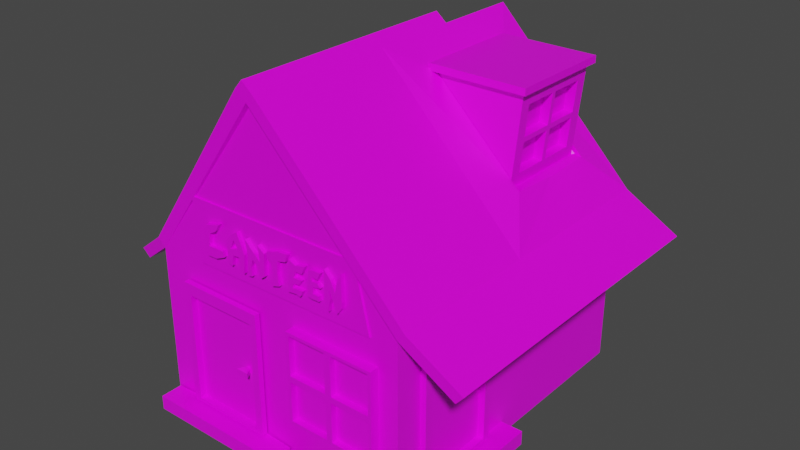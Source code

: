 # Source: Canteen.blend  (saved by Blender 2.92.15; exported with 4.5.12 LTS)
import bpy
from mathutils import Matrix  # noqa: F401  (used for matrix-valued properties, if any)

bpy.ops.wm.read_factory_settings(use_empty=True)
scene = bpy.context.scene
scene.name = 'Scene'

# ---- collections
col_collection = bpy.data.collections.new('Collection'); scene.collection.children.link(col_collection)

# ---- images (referenced by path relative to the original .blend; pixels are not part of the script)
import os
ASSET_DIR = os.environ.get("B2B_ASSET_DIR", "")  # directory of the original .blend (textures are referenced by path, not embedded)
HERE = os.path.dirname(os.path.abspath(__file__))  # packed textures are extracted next to this script under _unpacked/

def load_image(name, relpath, width, height, colorspace="sRGB"):
    """Load a texture the original file referenced (path relative to the .blend, or extracted next to this script)."""
    p = next((c for c in (os.path.join(HERE, relpath), os.path.join(ASSET_DIR, relpath)) if relpath and os.path.exists(c)), "")
    if p:
        img = bpy.data.images.load(p, check_existing=True)
        img.name = name
    else:  # same state as the original file: an image datablock whose file is absent (Cycles renders it pink)
        img = bpy.data.images.new(name, width, height)
        img.source = "FILE"
        img.filepath = "//" + (relpath or name)
    img.colorspace_settings.name = colorspace
    return img
img_lowpolypalette_png = load_image('lowpolyPalette.png', 'lowpolyPalette.png', 1024, 1024, 'sRGB')

# ---- materials (node trees are filled in below, after node groups)
mat_material = bpy.data.materials.new('Material')
mat_material.alpha_threshold = 0.0
mat_material.use_transparent_shadow = False
mat_material.line_color = (0.0, 0.0, 0.0, 1.0)

# ---- material node trees
mat_material.use_nodes = True; mat_material.node_tree.nodes.clear()
_N = mat_material.node_tree.nodes; _L = mat_material.node_tree.links
n0 = _N.new('ShaderNodeOutputMaterial'); n0.name = 'Material Output'; n0.location = (300, 300)
n1 = _N.new('ShaderNodeBsdfPrincipled'); n1.name = 'Principled BSDF'; n1.location = (10, 300)
n1.distribution = 'GGX'
n1.subsurface_method = 'BURLEY'
n1.inputs[2].default_value = 0.4
n1.inputs[3].default_value = 1.45
n1.inputs[27].default_value = (0.0, 0.0, 0.0, 1.0)
n1.inputs[28].default_value = 1.0
n2 = _N.new('ShaderNodeTexImage'); n2.name = 'Image Texture'; n2.location = (-376, 194)
n2.image = img_lowpolypalette_png
_L.new(n1.outputs[0], n0.inputs[0])
_L.new(n2.outputs[0], n1.inputs[0])
n0.is_active_output = True

# ---- world
world_world = bpy.data.worlds.new('World'); scene.world = world_world
world_world.use_nodes = True; world_world.node_tree.nodes.clear()
_N = world_world.node_tree.nodes; _L = world_world.node_tree.links
n0 = _N.new('ShaderNodeOutputWorld'); n0.name = 'World Output'; n0.location = (300, 300)
n1 = _N.new('ShaderNodeBackground'); n1.name = 'Background'; n1.location = (10, 300)
n1.inputs[0].default_value = (0.05088, 0.05088, 0.05088, 1.0)
_L.new(n1.outputs[0], n0.inputs[0])
n0.is_active_output = True
world_world.color = (0.05088, 0.05088, 0.05088)
world_world.use_sun_shadow = False
world_world.sun_shadow_jitter_overblur = 0.0

# ---- meshes
me_cube_001 = bpy.data.meshes.new('Cube.001')
me_cube_001.from_pydata([(2.568, 0.7152, 0.02783), (2.568, 0.7152, 1.738), (0.5682, 0.327, 0.001074), (0.5682, 0.327, 2.001), (2.568, 1.939, 0.02783), (2.568, 1.939, 1.738), (2.874, 0.327, 0.001074), (2.874, 2.327, 0.001074), (2.192, 3.005, 3.028), (0.9604, 2.847, 3.927), (0.5682, 0.327, 4.268), (2.568, 0.327, 2.297), (2.568, 4.708, 2.001), (2.568, 4.708, 0.001074), (0.5682, 4.708, 0.001074), (0.5682, 4.708, 2.001), (2.192, 4.031, 3.027), (0.9604, 4.189, 3.927), (0.5682, 4.708, 4.268), (2.568, 4.708, 2.297), (0.5682, 2.327, 4.268), (2.568, 2.327, 2.297), (1.082, 4.189, 4.066), (2.282, 4.036, 3.914), (1.082, 2.847, 4.066), (2.282, 2.998, 3.914), (2.176, 4.189, 2.871), (2.176, 2.847, 2.871), (2.297, 4.189, 4.065), (2.297, 2.847, 4.065), (1.021, 2.847, 3.997), (1.021, 4.189, 3.997), (2.237, 4.189, 3.468), (2.237, 2.847, 3.468), (2.24, 4.036, 3.5), (2.24, 2.998, 3.499), (0.5682, 3.518, 4.268), (2.568, 3.518, 2.297), (2.568, 3.518, 2.001), (2.568, 3.518, 0.001074), (0.5682, 3.518, 0.001074), (0.5682, 3.518, 2.001), (0.9604, 3.518, 3.927), (2.176, 3.518, 2.871), (1.082, 3.518, 4.066), (2.297, 3.518, 4.065), (2.192, 3.555, 3.027), (2.282, 3.486, 3.914), (2.24, 3.486, 3.499), (1.021, 3.518, 3.997), (2.282, 3.549, 3.914), (2.285, 2.967, 3.946), (2.233, 3.005, 3.43), (2.24, 3.549, 3.5), (2.233, 4.031, 3.431), (2.285, 4.068, 3.946), (2.285, 3.518, 3.946), (2.233, 3.555, 3.431), (2.188, 4.068, 2.99), (2.237, 4.068, 3.468), (2.192, 3.48, 3.028), (2.233, 3.48, 3.43), (2.188, 3.518, 2.99), (2.188, 2.967, 2.99), (2.237, 2.967, 3.468), (2.237, 3.518, 3.468), (2.158, 3.486, 3.927), (2.158, 2.998, 3.927), (2.116, 2.998, 3.512), (2.116, 3.486, 3.512), (2.116, 4.036, 3.512), (2.158, 4.036, 3.926), (2.158, 3.549, 3.926), (2.116, 3.549, 3.512), (2.068, 4.031, 3.04), (2.109, 4.031, 3.444), (2.068, 3.555, 3.04), (2.109, 3.555, 3.444), (2.068, 3.48, 3.04), (2.068, 3.005, 3.04), (2.109, 3.005, 3.443), (2.109, 3.48, 3.443), (1.011, 4.267, 4.094), (2.368, 4.267, 4.093), (1.011, 3.518, 4.094), (2.368, 3.518, 4.093), (2.368, 2.768, 4.093), (1.011, 2.768, 4.094), (1.011, 4.267, 4.189), (2.368, 4.267, 4.188), (1.011, 3.518, 4.189), (2.368, 3.518, 4.188), (2.368, 2.768, 4.188), (1.011, 2.768, 4.189), (1.042, 0.3953, 0.4831), (2.3, 0.3953, 0.4831), (1.042, 0.3953, 1.742), (2.3, 0.3953, 1.742), (1.086, 0.1974, 1.697), (1.085, 0.1974, 0.5261), (2.261, 0.1974, 0.5227), (2.257, 0.1974, 1.699), (1.042, 0.3953, 1.113), (2.3, 0.3953, 1.113), (1.086, 0.1974, 1.157), (2.257, 0.1974, 1.156), (1.671, 0.3953, 0.4831), (1.671, 0.3953, 1.742), (1.711, 0.1974, 0.5227), (1.626, 0.1974, 1.697), (1.626, 0.1974, 1.157), (1.671, 0.3953, 1.113), (1.714, 0.1974, 1.699), (1.042, 0.1974, 1.742), (1.085, 0.1974, 1.07), (1.714, 0.1974, 1.156), (2.261, 0.1974, 1.073), (2.3, 0.1974, 1.742), (1.671, 0.1974, 1.742), (1.711, 0.1974, 1.073), (1.628, 0.1974, 0.5261), (2.3, 0.1974, 0.4831), (2.3, 0.1974, 1.113), (1.628, 0.1974, 1.07), (1.042, 0.1974, 1.113), (1.042, 0.1974, 0.4831), (1.671, 0.1974, 1.113), (1.671, 0.1974, 0.4831), (1.626, 0.2818, 1.697), (1.086, 0.2818, 1.697), (1.086, 0.2818, 1.157), (1.626, 0.2818, 1.157), (2.257, 0.2818, 1.156), (2.257, 0.2818, 1.699), (1.714, 0.2818, 1.699), (1.714, 0.2818, 1.156), (1.711, 0.2818, 0.5227), (2.261, 0.2818, 0.5227), (2.261, 0.2818, 1.073), (1.711, 0.2818, 1.073), (1.085, 0.2818, 1.07), (1.085, 0.2818, 0.5261), (1.628, 0.2818, 1.07), (1.628, 0.2818, 0.5261), (-1.135, 0.327, 2.001), (-1.135, 0.327, 0.001074), (-1.135, 2.327, 0.001074), (-1.135, 2.327, 2.001), (-1.135, 3.518, 0.001074), (-1.177, 3.518, 2.032), (-0.9764, 0.327, 0.001074), (-0.9764, 3.518, 0.001074), (-0.9764, 3.518, 2.001), (-0.9764, 0.327, 2.001), (0.3816, 3.518, 2.001), (0.3816, 0.327, 2.001), (0.4105, 0.3204, 0.05046), (0.4105, 0.3204, 1.558), (-0.6097, 0.3204, 1.558), (-0.6097, 0.3204, 0.05046), (0.5122, 0.2323, 0.007423), (0.3816, 0.327, 0.001074), (0.3816, 3.518, 0.001074), (0.5122, 0.2323, 1.718), (-0.7113, 0.2323, 1.718), (-0.7113, 0.2323, 0.007423), (0.4105, 0.2323, 0.05046), (0.4105, 0.2323, 1.558), (-0.6097, 0.2323, 1.558), (-0.6097, 0.2323, 0.05046), (0.9004, 0.3078, -0.01934), (-1.1, 0.3078, -0.01934), (0.5682, 0.327, -0.1963), (2.568, 0.327, -0.1963), (0.5682, 2.327, -0.1963), (2.568, 2.327, -0.1963), (2.874, 0.327, -0.1963), (2.874, 2.327, -0.1963), (2.568, 3.518, -0.1963), (2.568, 4.708, -0.1963), (0.5682, 3.518, -0.1963), (0.5682, 4.708, -0.1963), (0.3816, 2.327, -0.1963), (-0.9764, 0.327, -0.1963), (-1.135, 0.327, -0.1963), (-1.135, 2.327, -0.1963), (-1.135, 3.518, -0.1963), (-0.9764, 3.518, -0.1963), (-0.9764, 2.327, -0.1963), (0.3816, 0.327, -0.1963), (0.3816, 3.518, -0.1963), (0.5669, 4.744, 4.311), (2.611, 4.744, 2.231), (0.5669, 3.528, 4.311), (2.611, 3.528, 2.231), (2.611, 2.311, 2.231), (2.611, 0.267, 2.231), (0.5669, 2.311, 4.311), (0.5669, 0.267, 4.311), (0.9677, 4.213, 3.962), (2.21, 4.213, 2.883), (0.9677, 3.528, 3.962), (2.21, 3.528, 2.883), (2.21, 2.842, 2.883), (0.9677, 2.842, 3.962), (0.6678, 4.744, 4.427), (2.712, 4.744, 2.347), (0.6678, 3.528, 4.427), (2.712, 3.528, 2.347), (2.712, 2.311, 2.347), (2.712, 0.267, 2.347), (0.6678, 2.311, 4.427), (0.6678, 0.267, 4.427), (1.069, 4.213, 4.078), (2.311, 4.213, 2.863), (1.069, 3.528, 4.078), (2.311, 3.528, 2.84), (2.311, 2.842, 2.883), (1.069, 2.842, 4.078), (0.9004, 0.002058, -0.2167), (-1.1, 0.002058, -0.2167), (0.9004, 0.3078, -0.2167), (-1.1, 0.3078, -0.2167), (0.1521, 0.2153, 0.7729), (0.1521, 0.2153, 0.8423), (0.2411, 0.2667, 0.8769), (0.2411, 0.2667, 0.7382), (0.3302, 0.2153, 0.7729), (0.3302, 0.2153, 0.8423), (0.2411, 0.3695, 0.7729), (0.2411, 0.3695, 0.8423), (0.9004, 0.002058, -0.01934), (-1.1, 0.002058, -0.01934), (0.5122, 0.3078, 1.718), (0.5122, 0.3078, 0.007423), (-0.7113, 0.3078, 1.718), (-0.7113, 0.3078, 0.007423), (2.568, 0.327, 0.001074), (2.568, 0.327, 2.001), (2.568, 2.327, 2.001), (2.568, 2.327, 0.001074), (2.644, 0.8169, 0.07087), (2.644, 0.8169, 1.578), (2.644, 1.837, 1.578), (2.644, 1.837, 0.07087), (2.644, 0.7152, 0.02783), (2.644, 0.7152, 1.738), (2.644, 1.939, 1.738), (2.644, 1.939, 0.02783), (2.556, 0.8169, 0.07087), (2.556, 0.8169, 1.578), (2.556, 1.837, 1.578), (2.556, 1.837, 0.07087), (0.5176, 2.311, 4.552), (0.4167, 2.311, 4.436), (0.4167, 0.267, 4.436), (-1.607, 3.588, 1.709), (-1.566, 2.397, 1.678), (-1.566, 0.3969, 1.678), (0.5176, 0.267, 4.552), (0.4167, 3.528, 4.436), (0.5176, 3.528, 4.552), (-1.25, 0.327, 2.104), (-1.25, 2.327, 2.104), (-1.25, 3.518, 2.104), (3.368, 4.744, 1.802), (3.368, 3.528, 1.802), (3.368, 2.311, 1.802), (3.368, 0.267, 1.802), (3.468, 4.744, 1.918), (3.468, 3.528, 1.918), (3.468, 2.311, 1.918), (3.468, 0.267, 1.918), (-1.68, 2.397, 1.781), (-1.68, 0.3969, 1.781), (-1.68, 3.588, 1.781), (-0.4219, 0.4035, 2.052), (2.203, 0.4035, 2.077), (-0.5073, 0.4035, 2.902), (1.996, 0.4035, 2.919), (-0.292, 0.3622, 2.309), (-0.1984, 0.3622, 2.375), (-0.286, 0.3622, 2.534), (-0.1756, 0.3622, 2.541), (-0.2314, 0.3622, 2.643), (-0.1352, 0.3622, 2.664), (-0.07826, 0.3622, 2.595), (-0.004691, 0.3622, 2.705), (-0.2351, 0.3622, 2.24), (-0.09394, 0.3622, 2.242), (0.02947, 0.3622, 2.375), (0.03896, 0.3622, 2.302), (0.1114, 0.3622, 2.435), (0.1671, 0.3622, 2.461), (0.1033, 0.3622, 2.555), (0.2255, 0.3622, 2.591), (0.1792, 0.3622, 2.648), (0.2849, 0.3622, 2.712), (0.2948, 0.3622, 2.489), (0.3917, 0.3622, 2.455), (0.1186, 0.3622, 2.373), (0.2027, 0.3622, 2.387), (0.102, 0.3622, 2.261), (0.1742, 0.3622, 2.242), (0.3703, 0.3622, 2.209), (0.2929, 0.3622, 2.394), (0.3095, 0.3622, 2.24), (0.4295, 0.3622, 2.268), (0.4946, 0.3622, 2.344), (0.4366, 0.3622, 2.207), (0.4994, 0.3622, 2.221), (0.4437, 0.3622, 2.461), (0.5255, 0.3622, 2.456), (0.4224, 0.3622, 2.667), (0.5041, 0.3622, 2.582), (0.5943, 0.3622, 2.385), (0.6418, 0.3622, 2.456), (0.6442, 0.3622, 2.245), (0.7035, 0.3622, 2.292), (0.6157, 0.3622, 2.658), (0.7177, 0.3622, 2.586), (0.8187, 0.3622, 2.216), (0.929, 0.3622, 2.252), (0.8353, 0.3622, 2.37), (0.91, 0.3622, 2.418), (0.8258, 0.3622, 2.51), (0.9221, 0.3622, 2.567), (0.8733, 0.3622, 2.662), (0.9337, 0.3622, 2.688), (1.043, 0.3622, 2.598), (1.081, 0.3622, 2.703), (0.7594, 0.3622, 2.537), (0.757, 0.3622, 2.632), (1.091, 0.3622, 2.446), (1.165, 0.3622, 2.45), (1.092, 0.3622, 2.496), (1.192, 0.3622, 2.537), (1.106, 0.3622, 2.656), (1.196, 0.3622, 2.611), (1.288, 0.3622, 2.538), (1.342, 0.3622, 2.645), (1.074, 0.3622, 2.358), (1.159, 0.3622, 2.373), (1.284, 0.3622, 2.452), (1.243, 0.3622, 2.391), (1.085, 0.3622, 2.315), (1.141, 0.3622, 2.314), (1.07, 0.3622, 2.241), (1.192, 0.3622, 2.255), (1.297, 0.3622, 2.323), (1.25, 0.3622, 2.241), (1.379, 0.3622, 2.436), (1.437, 0.3622, 2.504), (1.379, 0.3622, 2.513), (1.437, 0.3622, 2.561), (1.399, 0.3622, 2.629), (1.461, 0.3622, 2.644), (1.517, 0.3622, 2.552), (1.567, 0.3622, 2.647), (1.378, 0.3622, 2.379), (1.451, 0.3622, 2.442), (1.525, 0.3622, 2.505), (1.56, 0.3622, 2.46), (1.37, 0.3622, 2.293), (1.448, 0.3622, 2.359), (1.428, 0.3622, 2.284), (1.486, 0.3622, 2.288), (1.528, 0.3622, 2.347), (1.533, 0.3622, 2.286), (1.622, 0.3622, 2.454), (1.702, 0.3622, 2.379), (1.619, 0.3622, 2.343), (1.672, 0.3622, 2.217), (1.62, 0.3622, 2.55), (1.694, 0.3622, 2.506), (1.626, 0.3622, 2.721), (1.714, 0.3622, 2.623), (1.796, 0.3622, 2.235), (1.775, 0.3622, 2.485), (1.856, 0.3622, 2.318), (1.87, 0.3622, 2.402), (1.799, 0.3622, 2.619), (1.86, 0.3622, 2.738), (-0.292, 0.25, 2.309), (-0.286, 0.25, 2.534), (-0.1984, 0.25, 2.375), (-0.1756, 0.25, 2.541), (-0.2314, 0.25, 2.643), (-0.1352, 0.25, 2.664), (-0.07826, 0.25, 2.595), (-0.004691, 0.25, 2.705), (-0.09394, 0.25, 2.242), (-0.2351, 0.25, 2.24), (0.03896, 0.25, 2.302), (0.02947, 0.25, 2.375), (0.1114, 0.25, 2.435), (0.1033, 0.25, 2.555), (0.1671, 0.25, 2.461), (0.2255, 0.25, 2.591), (0.1792, 0.25, 2.648), (0.2849, 0.25, 2.712), (0.2948, 0.25, 2.489), (0.3917, 0.25, 2.455), (0.2027, 0.25, 2.387), (0.1186, 0.25, 2.373), (0.1742, 0.25, 2.242), (0.102, 0.25, 2.261), (0.3703, 0.25, 2.209), (0.3095, 0.25, 2.24), (0.2929, 0.25, 2.394), (0.4946, 0.25, 2.344), (0.4295, 0.25, 2.268), (0.4994, 0.25, 2.221), (0.4366, 0.25, 2.207), (0.5255, 0.25, 2.456), (0.4437, 0.25, 2.461), (0.5041, 0.25, 2.582), (0.4224, 0.25, 2.667), (0.5943, 0.25, 2.385), (0.6418, 0.25, 2.456), (0.6442, 0.25, 2.245), (0.7035, 0.25, 2.292), (0.7177, 0.25, 2.586), (0.6157, 0.25, 2.658), (0.929, 0.25, 2.252), (0.8187, 0.25, 2.216), (0.8353, 0.25, 2.37), (0.91, 0.25, 2.418), (0.8258, 0.25, 2.51), (0.9221, 0.25, 2.567), (0.8733, 0.25, 2.662), (0.9337, 0.25, 2.688), (1.043, 0.25, 2.598), (1.081, 0.25, 2.703), (0.757, 0.25, 2.632), (0.7594, 0.25, 2.537), (1.091, 0.25, 2.446), (1.165, 0.25, 2.45), (1.092, 0.25, 2.496), (1.192, 0.25, 2.537), (1.106, 0.25, 2.656), (1.196, 0.25, 2.611), (1.288, 0.25, 2.538), (1.342, 0.25, 2.645), (1.074, 0.25, 2.358), (1.159, 0.25, 2.373), (1.243, 0.25, 2.391), (1.284, 0.25, 2.452), (1.085, 0.25, 2.315), (1.141, 0.25, 2.314), (1.07, 0.25, 2.241), (1.192, 0.25, 2.255), (1.25, 0.25, 2.241), (1.297, 0.25, 2.323), (1.379, 0.25, 2.436), (1.437, 0.25, 2.504), (1.379, 0.25, 2.513), (1.437, 0.25, 2.561), (1.399, 0.25, 2.629), (1.461, 0.25, 2.644), (1.567, 0.25, 2.647), (1.517, 0.25, 2.552), (1.378, 0.25, 2.379), (1.451, 0.25, 2.442), (1.525, 0.25, 2.505), (1.56, 0.25, 2.46), (1.37, 0.25, 2.293), (1.448, 0.25, 2.359), (1.486, 0.25, 2.288), (1.428, 0.25, 2.284), (1.528, 0.25, 2.347), (1.533, 0.25, 2.286), (1.702, 0.25, 2.379), (1.622, 0.25, 2.454), (1.672, 0.25, 2.217), (1.619, 0.25, 2.343), (1.694, 0.25, 2.506), (1.62, 0.25, 2.55), (1.626, 0.25, 2.721), (1.714, 0.25, 2.623), (1.796, 0.25, 2.235), (1.775, 0.25, 2.485), (1.87, 0.25, 2.402), (1.856, 0.25, 2.318), (1.799, 0.25, 2.619), (1.86, 0.25, 2.738), (-0.5073, 0.3046, 2.902), (-0.4219, 0.3046, 2.052), (2.203, 0.3046, 2.077), (1.996, 0.3046, 2.919)], [], [(237, 238, 3, 2), (40, 41, 15, 14), (151, 162, 190, 187), (3, 238, 11, 10), (7, 6, 176, 177), (6, 7, 240, 237), (4, 5, 247, 248), (14, 15, 12, 13), (38, 39, 13, 12), (39, 240, 175, 178), (12, 15, 18, 19), (11, 21, 195, 196), (49, 30, 24, 44), (152, 151, 148, 149), (238, 239, 21, 11), (38, 12, 19, 37), (10, 11, 196, 198), (37, 19, 192, 194), (17, 26, 200, 199), (20, 10, 198, 197), (29, 45, 85, 86), (16, 54, 75, 74), (32, 31, 22, 28), (30, 33, 29, 24), (62, 63, 27, 43), (56, 55, 28, 45), (59, 58, 26, 32), (64, 51, 29, 33), (63, 64, 33, 27), (55, 59, 32, 28), (9, 27, 33, 30), (26, 17, 31, 32), (25, 35, 68, 67), (42, 9, 30, 49), (17, 42, 49, 31), (34, 23, 71, 70), (51, 56, 45, 29), (58, 62, 43, 26), (47, 25, 67, 66), (45, 28, 83, 85), (36, 20, 197, 193), (26, 43, 202, 200), (239, 38, 37, 21), (15, 41, 36, 18), (31, 49, 44, 22), (14, 13, 179, 181), (239, 240, 39, 38), (161, 150, 183, 189), (25, 47, 56, 51), (35, 25, 51, 64), (48, 35, 64, 65), (47, 48, 65, 56), (23, 34, 59, 55), (50, 23, 55, 56), (34, 53, 65, 59), (53, 50, 56, 65), (54, 16, 58, 59), (16, 46, 62, 58), (57, 54, 59, 65), (46, 57, 65, 62), (60, 8, 63, 62), (8, 52, 64, 63), (52, 61, 65, 64), (61, 60, 62, 65), (73, 70, 71, 72), (76, 74, 75, 77), (79, 78, 81, 80), (68, 69, 66, 67), (23, 50, 72, 71), (8, 60, 78, 79), (35, 48, 69, 68), (46, 16, 74, 76), (53, 34, 70, 73), (52, 8, 79, 80), (48, 47, 66, 69), (54, 57, 77, 75), (50, 53, 73, 72), (61, 52, 80, 81), (57, 46, 76, 77), (60, 61, 81, 78), (87, 86, 92, 93), (85, 83, 89, 91), (28, 22, 82, 83), (44, 24, 87, 84), (24, 29, 86, 87), (22, 44, 84, 82), (90, 91, 89, 88), (93, 92, 91, 90), (82, 84, 90, 88), (84, 87, 93, 90), (86, 85, 91, 92), (83, 82, 88, 89), (111, 107, 97, 103), (105, 101, 133, 132), (107, 96, 113, 118), (106, 95, 121, 127), (103, 97, 117, 122), (102, 94, 125, 124), (96, 102, 124, 113), (95, 103, 122, 121), (109, 98, 129, 128), (106, 111, 103, 95), (94, 102, 111, 106), (120, 123, 142, 143), (94, 106, 127, 125), (97, 107, 118, 117), (119, 108, 136, 139), (102, 96, 107, 111), (98, 109, 118, 113), (104, 98, 113, 124), (110, 104, 124, 126), (109, 110, 126, 118), (101, 105, 122, 117), (112, 101, 117, 118), (105, 115, 126, 122), (115, 112, 118, 126), (100, 108, 127, 121), (116, 100, 121, 122), (119, 116, 122, 126), (108, 119, 126, 127), (99, 114, 124, 125), (114, 123, 126, 124), (120, 99, 125, 127), (123, 120, 127, 126), (135, 132, 133, 134), (136, 137, 138, 139), (141, 143, 142, 140), (130, 131, 128, 129), (98, 104, 130, 129), (108, 100, 137, 136), (101, 112, 134, 133), (114, 99, 141, 140), (104, 110, 131, 130), (100, 116, 138, 137), (115, 105, 132, 135), (123, 114, 140, 142), (110, 109, 128, 131), (116, 119, 139, 138), (112, 115, 135, 134), (99, 120, 143, 141), (145, 144, 147, 146), (36, 149, 193), (254, 255, 259, 253), (146, 147, 149, 148), (36, 152, 149), (150, 153, 144, 145), (6, 237, 173, 176), (168, 169, 159, 158), (234, 236, 171, 170), (236, 234, 160, 165), (233, 235, 164, 163), (167, 166, 160, 163), (159, 156, 157, 158), (166, 167, 157, 156), (162, 40, 180, 190), (161, 155, 153, 150), (36, 154, 152), (145, 146, 185, 184), (154, 162, 151, 152), (41, 40, 162, 154), (240, 7, 177, 175), (36, 41, 154), (2, 3, 155, 161), (2, 161, 189, 172), (169, 166, 156, 159), (235, 236, 165, 164), (168, 167, 163, 164), (169, 168, 164, 165), (166, 169, 165, 160), (172, 174, 175, 173), (173, 175, 177, 176), (178, 180, 181, 179), (175, 174, 180, 178), (188, 183, 184, 185), (187, 188, 185, 186), (190, 182, 188, 187), (182, 189, 183, 188), (174, 172, 189, 182), (180, 174, 182, 190), (148, 151, 187, 186), (237, 2, 172, 173), (40, 14, 181, 180), (146, 148, 186, 185), (150, 145, 184, 183), (13, 39, 178, 179), (201, 199, 213, 215), (211, 207, 261, 253), (192, 191, 205, 206), (199, 200, 214, 213), (198, 196, 210, 212), (198, 212, 259, 255), (200, 202, 216, 214), (42, 17, 199, 201), (19, 18, 191, 192), (43, 27, 203, 202), (27, 9, 204, 203), (18, 36, 193, 191), (21, 37, 194, 195), (9, 42, 201, 204), (211, 212, 210, 209), (213, 214, 206, 205), (215, 213, 205, 207), (216, 217, 209, 208), (217, 218, 211, 209), (214, 216, 208, 206), (218, 215, 207, 211), (191, 193, 207, 205), (194, 192, 265, 266), (202, 203, 217, 216), (192, 206, 269, 265), (204, 201, 215, 218), (203, 204, 218, 217), (209, 210, 272, 271), (226, 229, 227), (229, 230, 228, 227), (230, 225, 228), (228, 225, 224), (227, 228, 224, 223), (224, 225, 230), (226, 227, 223), (226, 223, 229), (167, 168, 158, 157), (170, 231, 219, 221), (232, 231, 170, 171), (232, 171, 222, 220), (231, 232, 220, 219), (223, 224, 230, 229), (222, 221, 219, 220), (234, 233, 163, 160), (0, 1, 238, 237), (5, 4, 240, 239), (1, 5, 239, 238), (4, 0, 237, 240), (241, 244, 252, 249), (5, 1, 246, 247), (1, 0, 245, 246), (0, 4, 248, 245), (241, 242, 246, 245), (243, 244, 248, 247), (242, 243, 247, 246), (244, 241, 245, 248), (249, 252, 251, 250), (244, 243, 251, 252), (243, 242, 250, 251), (242, 241, 249, 250), (262, 263, 273, 274), (144, 198, 255, 262), (260, 254, 253, 261), (257, 258, 274, 273), (256, 257, 273, 275), (144, 10, 198), (264, 263, 254, 260), (263, 262, 255, 254), (193, 149, 264, 260), (207, 193, 260, 261), (149, 147, 257, 256), (212, 211, 253, 259), (3, 10, 144, 153, 155), (266, 265, 269, 270), (267, 266, 270, 271), (268, 267, 271, 272), (196, 195, 267, 268), (210, 196, 268, 272), (208, 209, 271, 270), (195, 194, 266, 267), (206, 208, 270, 269), (147, 144, 258, 257), (144, 262, 274, 258), (264, 149, 256, 275), (263, 264, 275, 273), (276, 278, 279, 277), (280, 282, 283, 281), (282, 284, 285, 283), (285, 287, 286, 283), (281, 289, 288, 280), (281, 290, 291, 289), (292, 294, 295, 293), (294, 296, 297, 295), (297, 299, 298, 295), (293, 301, 300, 292), (301, 303, 302, 300), (293, 298, 305, 301), (298, 299, 305), (299, 304, 306, 305), (308, 310, 309, 307), (307, 311, 312, 308), (311, 313, 314, 312), (314, 316, 315, 312), (316, 318, 317, 315), (316, 319, 320, 318), (321, 323, 324, 322), (323, 325, 326, 324), (325, 327, 328, 326), (328, 330, 329, 326), (325, 331, 332, 327), (333, 335, 336, 334), (335, 337, 338, 336), (338, 340, 339, 336), (334, 342, 341, 333), (334, 343, 344, 342), (342, 346, 345, 341), (346, 348, 347, 345), (346, 349, 350, 348), (351, 353, 354, 352), (353, 355, 356, 354), (356, 358, 357, 354), (352, 360, 359, 351), (352, 361, 362, 360), (360, 364, 363, 359), (364, 366, 365, 363), (364, 367, 368, 366), (370, 372, 371, 369), (369, 373, 374, 370), (373, 375, 376, 374), (376, 378, 377, 374), (378, 380, 379, 377), (378, 381, 382, 380), (383, 385, 386, 384), (384, 386, 388, 387), (388, 386, 389, 390), (385, 383, 392, 391), (385, 391, 393, 394), (395, 397, 398, 396), (396, 398, 400, 399), (400, 398, 401, 402), (397, 395, 404, 403), (403, 404, 406, 405), (397, 403, 409, 401), (401, 409, 402), (402, 409, 408, 407), (410, 411, 413, 412), (411, 410, 414, 415), (415, 414, 416, 417), (416, 414, 418, 419), (419, 418, 420, 421), (419, 421, 422, 423), (425, 424, 427, 426), (426, 427, 429, 428), (428, 429, 431, 430), (431, 429, 432, 433), (428, 430, 434, 435), (436, 437, 439, 438), (438, 439, 441, 440), (441, 439, 442, 443), (437, 436, 444, 445), (437, 445, 446, 447), (445, 444, 448, 449), (449, 448, 450, 451), (449, 451, 452, 453), (454, 455, 457, 456), (456, 457, 459, 458), (459, 457, 461, 460), (455, 454, 462, 463), (455, 463, 465, 464), (463, 462, 466, 467), (467, 466, 469, 468), (467, 468, 471, 470), (472, 473, 475, 474), (473, 472, 476, 477), (477, 476, 479, 478), (479, 476, 480, 481), (481, 480, 483, 482), (481, 482, 485, 484), (300, 302, 406, 404), (336, 339, 442, 439), (306, 304, 407, 408), (378, 376, 479, 481), (374, 377, 480, 476), (301, 305, 409, 403), (379, 380, 482, 483), (333, 341, 444, 436), (344, 343, 447, 446), (298, 293, 397, 401), (377, 379, 483, 480), (343, 334, 437, 447), (304, 299, 402, 407), (382, 381, 484, 485), (342, 344, 446, 445), (305, 306, 408, 409), (381, 378, 481, 484), (380, 382, 485, 482), (346, 342, 445, 449), (309, 310, 412, 413), (341, 345, 448, 444), (310, 308, 410, 412), (347, 348, 451, 450), (307, 309, 413, 411), (345, 347, 450, 448), (311, 307, 411, 415), (350, 349, 453, 452), (308, 312, 414, 410), (349, 346, 449, 453), (314, 313, 417, 416), (348, 350, 452, 451), (313, 311, 415, 417), (353, 351, 454, 456), (316, 314, 416, 419), (352, 354, 457, 455), (312, 315, 418, 414), (282, 280, 383, 384), (356, 355, 458, 459), (317, 318, 421, 420), (355, 353, 456, 458), (281, 283, 386, 385), (315, 317, 420, 418), (357, 358, 460, 461), (320, 319, 423, 422), (285, 284, 387, 388), (358, 356, 459, 460), (319, 316, 419, 423), (284, 282, 384, 387), (354, 357, 461, 457), (318, 320, 422, 421), (321, 322, 424, 425), (286, 287, 390, 389), (287, 285, 388, 390), (351, 359, 462, 454), (323, 321, 425, 426), (283, 286, 389, 386), (362, 361, 464, 465), (322, 324, 427, 424), (288, 289, 391, 392), (361, 352, 455, 464), (360, 362, 465, 463), (325, 323, 426, 428), (280, 288, 392, 383), (324, 326, 429, 427), (291, 290, 394, 393), (364, 360, 463, 467), (328, 327, 430, 431), (290, 281, 385, 394), (359, 363, 466, 462), (289, 291, 393, 391), (365, 366, 468, 469), (294, 292, 395, 396), (329, 330, 433, 432), (363, 365, 469, 466), (330, 328, 431, 433), (293, 295, 398, 397), (368, 367, 470, 471), (326, 329, 432, 429), (367, 364, 467, 470), (332, 331, 435, 434), (297, 296, 399, 400), (366, 368, 471, 468), (331, 325, 428, 435), (296, 294, 396, 399), (327, 332, 434, 430), (371, 372, 474, 475), (372, 370, 472, 474), (299, 297, 400, 402), (369, 371, 475, 473), (335, 333, 436, 438), (295, 298, 401, 398), (334, 336, 439, 437), (373, 369, 473, 477), (338, 337, 440, 441), (370, 374, 476, 472), (337, 335, 438, 440), (292, 300, 404, 395), (376, 375, 478, 479), (302, 303, 405, 406), (375, 373, 477, 478), (339, 340, 443, 442), (303, 301, 403, 405), (340, 338, 441, 443), (487, 488, 489, 486), (279, 278, 486, 489), (276, 277, 488, 487), (277, 279, 489, 488), (278, 276, 487, 486)])
_uv = me_cube_001.uv_layers.new(name='UVMap')
_uv.uv.foreach_set('vector', [0.8147, 0.8044, 0.8147, 0.8044, 0.8147, 0.8044, 0.8147, 0.8044, 0.8147, 0.8044, 0.8147, 0.8044, 0.8147, 0.8044, 0.8147, 0.8044, 0.4441, 0.806, 0.4441, 0.806, 0.4441, 0.806, 0.4441, 0.806, 0.8147, 0.8044, 0.8147, 0.8044, 0.8147, 0.8044, 0.8147, 0.8044, 0.4441, 0.806, 0.4441, 0.806, 0.4441, 0.806, 0.4441, 0.806, 0.4441, 0.806, 0.4441, 0.806, 0.4441, 0.806, 0.4441, 0.806, 0.8174, 0.6812, 0.8174, 0.6812, 0.8174, 0.6812, 0.8174, 0.6812, 0.8147, 0.8044, 0.8147, 0.8044, 0.8147, 0.8044, 0.8147, 0.8044, 0.3152, 0.8019, 0.3152, 0.8019, 0.3152, 0.8019, 0.3152, 0.8019, 0.4441, 0.806, 0.4441, 0.806, 0.4441, 0.806, 0.4441, 0.806, 0.8147, 0.8044, 0.8147, 0.8044, 0.8147, 0.8044, 0.8147, 0.8044, 0.8147, 0.8044, 0.8147, 0.8044, 0.8147, 0.8044, 0.8147, 0.8044, 0.8147, 0.8044, 0.8147, 0.8044, 0.8147, 0.8044, 0.8147, 0.8044, 0.8147, 0.8044, 0.8147, 0.8044, 0.8147, 0.8044, 0.8147, 0.8044, 0.8147, 0.8044, 0.8147, 0.8044, 0.8147, 0.8044, 0.8147, 0.8044, 0.8147, 0.8044, 0.8147, 0.8044, 0.8147, 0.8044, 0.8147, 0.8044, 0.8147, 0.8044, 0.8147, 0.8044, 0.8147, 0.8044, 0.8147, 0.8044, 0.8147, 0.8044, 0.8147, 0.8044, 0.8147, 0.8044, 0.8147, 0.8044, 0.8147, 0.8044, 0.8147, 0.8044, 0.8147, 0.8044, 0.8147, 0.8044, 0.8147, 0.8044, 0.8147, 0.8044, 0.8147, 0.8044, 0.8147, 0.8044, 0.8147, 0.8044, 0.8147, 0.8044, 0.8147, 0.8044, 0.8147, 0.8044, 0.8147, 0.8044, 0.8147, 0.8044, 0.8147, 0.8044, 0.8147, 0.8044, 0.8147, 0.8044, 0.8147, 0.8044, 0.8147, 0.8044, 0.8147, 0.8044, 0.8147, 0.8044, 0.8147, 0.8044, 0.8147, 0.8044, 0.8147, 0.8044, 0.8147, 0.8044, 0.8147, 0.8044, 0.8147, 0.8044, 0.8147, 0.8044, 0.8147, 0.8044, 0.8147, 0.8044, 0.8147, 0.8044, 0.8147, 0.8044, 0.8147, 0.8044, 0.8147, 0.8044, 0.8147, 0.8044, 0.8147, 0.8044, 0.8147, 0.8044, 0.8147, 0.8044, 0.8147, 0.8044, 0.8147, 0.8044, 0.8147, 0.8044, 0.8147, 0.8044, 0.8147, 0.8044, 0.8147, 0.8044, 0.8147, 0.8044, 0.8147, 0.8044, 0.8147, 0.8044, 0.8147, 0.8044, 0.8147, 0.8044, 0.8147, 0.8044, 0.8147, 0.8044, 0.8147, 0.8044, 0.8147, 0.8044, 0.8147, 0.8044, 0.8147, 0.8044, 0.8147, 0.8044, 0.8147, 0.8044, 0.8147, 0.8044, 0.8147, 0.8044, 0.8147, 0.8044, 0.8147, 0.8044, 0.8147, 0.8044, 0.8147, 0.8044, 0.8147, 0.8044, 0.8147, 0.8044, 0.8147, 0.8044, 0.8147, 0.8044, 0.8147, 0.8044, 0.8147, 0.8044, 0.8147, 0.8044, 0.8147, 0.8044, 0.8147, 0.8044, 0.8147, 0.8044, 0.8147, 0.8044, 0.8147, 0.8044, 0.8147, 0.8044, 0.8147, 0.8044, 0.8147, 0.8044, 0.8147, 0.8044, 0.8147, 0.8044, 0.8147, 0.8044, 0.8147, 0.8044, 0.8147, 0.8044, 0.8147, 0.8044, 0.8147, 0.8044, 0.8147, 0.8044, 0.8147, 0.8044, 0.8147, 0.8044, 0.8147, 0.8044, 0.8147, 0.8044, 0.8147, 0.8044, 0.8147, 0.8044, 0.8147, 0.8044, 0.8147, 0.8044, 0.8147, 0.8044, 0.8147, 0.8044, 0.8147, 0.8044, 0.8147, 0.8044, 0.8147, 0.8044, 0.8147, 0.8044, 0.8147, 0.8044, 0.8147, 0.8044, 0.8147, 0.8044, 0.8147, 0.8044, 0.8147, 0.8044, 0.8147, 0.8044, 0.8147, 0.8044, 0.8147, 0.8044, 0.4441, 0.806, 0.4441, 0.806, 0.4441, 0.806, 0.4441, 0.806, 0.8147, 0.8044, 0.8147, 0.8044, 0.8147, 0.8044, 0.8147, 0.8044, 0.4441, 0.806, 0.4441, 0.806, 0.4441, 0.806, 0.4441, 0.806, 0.8154, 0.6797, 0.8154, 0.6797, 0.8154, 0.6797, 0.8154, 0.6797, 0.8154, 0.6797, 0.8154, 0.6797, 0.8154, 0.6797, 0.8154, 0.6797, 0.8154, 0.6797, 0.8154, 0.6797, 0.8154, 0.6797, 0.8154, 0.6797, 0.8154, 0.6797, 0.8154, 0.6797, 0.8154, 0.6797, 0.8154, 0.6797, 0.8154, 0.6797, 0.8154, 0.6797, 0.8154, 0.6797, 0.8154, 0.6797, 0.8154, 0.6797, 0.8154, 0.6797, 0.8154, 0.6797, 0.8154, 0.6797, 0.8154, 0.6797, 0.8154, 0.6797, 0.8154, 0.6797, 0.8154, 0.6797, 0.8154, 0.6797, 0.8154, 0.6797, 0.8154, 0.6797, 0.8154, 0.6797, 0.8154, 0.6797, 0.8154, 0.6797, 0.8154, 0.6797, 0.8154, 0.6797, 0.8154, 0.6797, 0.8154, 0.6797, 0.8154, 0.6797, 0.8154, 0.6797, 0.8154, 0.6797, 0.8154, 0.6797, 0.8154, 0.6797, 0.8154, 0.6797, 0.8154, 0.6797, 0.8154, 0.6797, 0.8154, 0.6797, 0.8154, 0.6797, 0.8154, 0.6797, 0.8154, 0.6797, 0.8154, 0.6797, 0.8154, 0.6797, 0.8154, 0.6797, 0.8154, 0.6797, 0.8154, 0.6797, 0.8154, 0.6797, 0.8154, 0.6797, 0.8154, 0.6797, 0.8154, 0.6797, 0.8154, 0.6797, 0.8154, 0.6797, 0.8154, 0.6797, 0.8154, 0.6797, 0.8154, 0.6797, 0.4355, 0.1875, 0.4355, 0.1875, 0.4355, 0.1875, 0.4355, 0.1875, 0.4355, 0.1875, 0.4355, 0.1875, 0.4355, 0.1875, 0.4355, 0.1875, 0.4355, 0.1875, 0.4355, 0.1875, 0.4355, 0.1875, 0.4355, 0.1875, 0.4355, 0.1875, 0.4355, 0.1875, 0.4355, 0.1875, 0.4355, 0.1875, 0.8147, 0.8044, 0.8147, 0.8044, 0.8147, 0.8044, 0.8147, 0.8044, 0.8147, 0.8044, 0.8147, 0.8044, 0.8147, 0.8044, 0.8147, 0.8044, 0.8147, 0.8044, 0.8147, 0.8044, 0.8147, 0.8044, 0.8147, 0.8044, 0.8147, 0.8044, 0.8147, 0.8044, 0.8147, 0.8044, 0.8147, 0.8044, 0.8147, 0.8044, 0.8147, 0.8044, 0.8147, 0.8044, 0.8147, 0.8044, 0.8147, 0.8044, 0.8147, 0.8044, 0.8147, 0.8044, 0.8147, 0.8044, 0.8147, 0.8044, 0.8147, 0.8044, 0.8147, 0.8044, 0.8147, 0.8044, 0.8147, 0.8044, 0.8147, 0.8044, 0.8147, 0.8044, 0.8147, 0.8044, 0.8147, 0.8044, 0.8147, 0.8044, 0.8147, 0.8044, 0.8147, 0.8044, 0.8147, 0.8044, 0.8147, 0.8044, 0.8147, 0.8044, 0.8147, 0.8044, 0.8147, 0.8044, 0.8147, 0.8044, 0.8147, 0.8044, 0.8147, 0.8044, 0.8147, 0.8044, 0.8147, 0.8044, 0.8147, 0.8044, 0.8147, 0.8044, 0.6828, 0.5551, 0.6828, 0.5551, 0.6828, 0.5551, 0.6828, 0.5551, 0.6828, 0.5551, 0.6828, 0.5551, 0.6828, 0.5551, 0.6828, 0.5551, 0.8147, 0.8044, 0.8147, 0.8044, 0.8147, 0.8044, 0.8147, 0.8044, 0.8147, 0.8044, 0.8147, 0.8044, 0.8147, 0.8044, 0.8147, 0.8044, 0.8147, 0.8044, 0.8147, 0.8044, 0.8147, 0.8044, 0.8147, 0.8044, 0.8147, 0.8044, 0.8147, 0.8044, 0.8147, 0.8044, 0.8147, 0.8044, 0.6828, 0.5551, 0.6828, 0.5551, 0.6828, 0.5551, 0.6828, 0.5551, 0.6828, 0.5551, 0.6828, 0.5551, 0.6828, 0.5551, 0.6828, 0.5551, 0.6828, 0.5551, 0.6828, 0.5551, 0.6828, 0.5551, 0.6828, 0.5551, 0.6828, 0.5551, 0.6828, 0.5551, 0.6828, 0.5551, 0.6828, 0.5551, 0.6828, 0.5551, 0.6828, 0.5551, 0.6828, 0.5551, 0.6828, 0.5551, 0.6828, 0.5551, 0.6828, 0.5551, 0.6828, 0.5551, 0.6828, 0.5551, 0.8147, 0.8044, 0.8147, 0.8044, 0.8147, 0.8044, 0.8147, 0.8044, 0.8147, 0.8044, 0.8147, 0.8044, 0.8147, 0.8044, 0.8147, 0.8044, 0.8147, 0.8044, 0.8147, 0.8044, 0.8147, 0.8044, 0.8147, 0.8044, 0.8147, 0.8044, 0.8147, 0.8044, 0.8147, 0.8044, 0.8147, 0.8044, 0.8147, 0.8044, 0.8147, 0.8044, 0.8147, 0.8044, 0.8147, 0.8044, 0.8147, 0.8044, 0.8147, 0.8044, 0.8147, 0.8044, 0.8147, 0.8044, 0.8147, 0.8044, 0.8147, 0.8044, 0.8147, 0.8044, 0.8147, 0.8044, 0.8147, 0.8044, 0.8147, 0.8044, 0.8147, 0.8044, 0.8147, 0.8044, 0.8147, 0.8044, 0.8147, 0.8044, 0.8147, 0.8044, 0.8147, 0.8044, 0.8147, 0.8044, 0.8147, 0.8044, 0.8147, 0.8044, 0.8147, 0.8044, 0.8147, 0.8044, 0.8147, 0.8044, 0.8147, 0.8044, 0.8147, 0.8044, 0.8147, 0.8044, 0.8147, 0.8044, 0.8147, 0.8044, 0.8147, 0.8044, 0.8147, 0.8044, 0.8147, 0.8044, 0.8147, 0.8044, 0.8147, 0.8044, 0.8147, 0.8044, 0.8147, 0.8044, 0.8147, 0.8044, 0.8147, 0.8044, 0.8147, 0.8044, 0.8147, 0.8044, 0.8147, 0.8044, 0.8147, 0.8044, 0.8147, 0.8044, 0.8147, 0.8044, 0.8147, 0.8044, 0.8147, 0.8044, 0.8154, 0.6797, 0.8154, 0.6797, 0.8154, 0.6797, 0.8154, 0.6797, 0.8154, 0.6797, 0.8154, 0.6797, 0.8154, 0.6797, 0.8154, 0.6797, 0.8154, 0.6797, 0.8154, 0.6797, 0.8154, 0.6797, 0.8154, 0.6797, 0.8154, 0.6797, 0.8154, 0.6797, 0.8154, 0.6797, 0.8154, 0.6797, 0.8154, 0.6797, 0.8154, 0.6797, 0.8154, 0.6797, 0.8154, 0.6797, 0.8154, 0.6797, 0.8154, 0.6797, 0.8154, 0.6797, 0.8154, 0.6797, 0.8154, 0.6797, 0.8154, 0.6797, 0.8154, 0.6797, 0.8154, 0.6797, 0.8154, 0.6797, 0.8154, 0.6797, 0.8154, 0.6797, 0.8154, 0.6797, 0.8154, 0.6797, 0.8154, 0.6797, 0.8154, 0.6797, 0.8154, 0.6797, 0.8154, 0.6797, 0.8154, 0.6797, 0.8154, 0.6797, 0.8154, 0.6797, 0.8154, 0.6797, 0.8154, 0.6797, 0.8154, 0.6797, 0.8154, 0.6797, 0.8154, 0.6797, 0.8154, 0.6797, 0.8154, 0.6797, 0.8154, 0.6797, 0.8154, 0.6797, 0.8154, 0.6797, 0.8154, 0.6797, 0.8154, 0.6797, 0.8154, 0.6797, 0.8154, 0.6797, 0.8154, 0.6797, 0.8154, 0.6797, 0.8154, 0.6797, 0.8154, 0.6797, 0.8154, 0.6797, 0.8154, 0.6797, 0.8154, 0.6797, 0.8154, 0.6797, 0.8154, 0.6797, 0.8154, 0.6797, 0.4355, 0.1875, 0.4355, 0.1875, 0.4355, 0.1875, 0.4355, 0.1875, 0.4355, 0.1875, 0.4355, 0.1875, 0.4355, 0.1875, 0.4355, 0.1875, 0.4355, 0.1875, 0.4355, 0.1875, 0.4355, 0.1875, 0.4355, 0.1875, 0.4355, 0.1875, 0.4355, 0.1875, 0.4355, 0.1875, 0.4355, 0.1875, 0.8147, 0.8044, 0.8147, 0.8044, 0.8147, 0.8044, 0.8147, 0.8044, 0.8147, 0.8044, 0.8147, 0.8044, 0.8147, 0.8044, 0.8147, 0.8044, 0.8147, 0.8044, 0.8147, 0.8044, 0.8147, 0.8044, 0.8147, 0.8044, 0.8147, 0.8044, 0.8147, 0.8044, 0.8147, 0.8044, 0.8147, 0.8044, 0.8147, 0.8044, 0.8147, 0.8044, 0.8147, 0.8044, 0.8147, 0.8044, 0.8147, 0.8044, 0.8147, 0.8044, 0.8147, 0.8044, 0.8147, 0.8044, 0.8147, 0.8044, 0.8147, 0.8044, 0.8147, 0.8044, 0.8147, 0.8044, 0.8147, 0.8044, 0.8147, 0.8044, 0.8147, 0.8044, 0.8147, 0.8044, 0.8147, 0.8044, 0.8147, 0.8044, 0.8147, 0.8044, 0.8147, 0.8044, 0.8147, 0.8044, 0.8147, 0.8044, 0.8147, 0.8044, 0.8147, 0.8044, 0.8147, 0.8044, 0.8147, 0.8044, 0.8147, 0.8044, 0.8147, 0.8044, 0.8147, 0.8044, 0.8147, 0.8044, 0.8147, 0.8044, 0.8147, 0.8044, 0.8147, 0.8044, 0.8147, 0.8044, 0.8147, 0.8044, 0.8147, 0.8044, 0.8147, 0.8044, 0.8147, 0.8044, 0.8147, 0.8044, 0.6828, 0.5551, 0.6828, 0.5551, 0.6828, 0.5551, 0.6828, 0.5551, 0.8147, 0.8044, 0.8147, 0.8044, 0.8147, 0.8044, 0.8147, 0.8044, 0.8147, 0.8044, 0.8147, 0.8044, 0.8147, 0.8044, 0.8147, 0.8044, 0.8147, 0.8044, 0.8147, 0.8044, 0.8147, 0.8044, 0.4441, 0.806, 0.4441, 0.806, 0.4441, 0.806, 0.4441, 0.806, 0.8147, 0.8044, 0.8147, 0.8044, 0.8147, 0.8044, 0.8147, 0.8044, 0.8147, 0.8044, 0.8147, 0.8044, 0.8147, 0.8044, 0.8147, 0.8044, 0.4441, 0.806, 0.4441, 0.806, 0.4441, 0.806, 0.4441, 0.806, 0.8147, 0.8044, 0.8147, 0.8044, 0.8147, 0.8044, 0.8147, 0.8044, 0.8174, 0.6812, 0.8174, 0.6812, 0.8174, 0.6812, 0.8174, 0.6812, 0.6941, 0.6813, 0.6941, 0.6813, 0.6941, 0.6813, 0.6941, 0.6813, 0.8147, 0.8044, 0.8147, 0.8044, 0.8147, 0.8044, 0.8147, 0.8044, 0.4441, 0.806, 0.4441, 0.806, 0.4441, 0.806, 0.4441, 0.806, 0.8147, 0.8044, 0.8147, 0.8044, 0.8147, 0.8044, 0.8147, 0.8044, 0.8147, 0.8044, 0.8147, 0.8044, 0.8147, 0.8044, 0.4441, 0.806, 0.4441, 0.806, 0.4441, 0.806, 0.4441, 0.806, 0.8147, 0.8044, 0.8147, 0.8044, 0.8147, 0.8044, 0.8147, 0.8044, 0.8147, 0.8044, 0.8147, 0.8044, 0.8147, 0.8044, 0.8147, 0.8044, 0.4441, 0.806, 0.4441, 0.806, 0.4441, 0.806, 0.4441, 0.806, 0.8147, 0.8044, 0.8147, 0.8044, 0.8147, 0.8044, 0.8147, 0.8044, 0.8147, 0.8044, 0.8147, 0.8044, 0.8147, 0.8044, 0.4441, 0.806, 0.4441, 0.806, 0.4441, 0.806, 0.4441, 0.806, 0.8174, 0.6812, 0.8174, 0.6812, 0.8174, 0.6812, 0.8174, 0.6812, 0.8147, 0.8044, 0.8147, 0.8044, 0.8147, 0.8044, 0.8147, 0.8044, 0.8174, 0.6812, 0.8174, 0.6812, 0.8174, 0.6812, 0.8174, 0.6812, 0.8174, 0.6812, 0.8174, 0.6812, 0.8174, 0.6812, 0.8174, 0.6812, 0.8174, 0.6812, 0.8174, 0.6812, 0.8174, 0.6812, 0.8174, 0.6812, 0.4441, 0.806, 0.4441, 0.806, 0.4441, 0.806, 0.4441, 0.806, 0.4441, 0.806, 0.4441, 0.806, 0.4441, 0.806, 0.4441, 0.806, 0.4441, 0.806, 0.4441, 0.806, 0.4441, 0.806, 0.4441, 0.806, 0.4441, 0.806, 0.4441, 0.806, 0.4441, 0.806, 0.4441, 0.806, 0.4441, 0.806, 0.4441, 0.806, 0.4441, 0.806, 0.4441, 0.806, 0.4441, 0.806, 0.4441, 0.806, 0.4441, 0.806, 0.4441, 0.806, 0.4441, 0.806, 0.4441, 0.806, 0.4441, 0.806, 0.4441, 0.806, 0.4441, 0.806, 0.4441, 0.806, 0.4441, 0.806, 0.4441, 0.806, 0.4441, 0.806, 0.4441, 0.806, 0.4441, 0.806, 0.4441, 0.806, 0.4441, 0.806, 0.4441, 0.806, 0.4441, 0.806, 0.4441, 0.806, 0.4441, 0.806, 0.4441, 0.806, 0.4441, 0.806, 0.4441, 0.806, 0.4441, 0.806, 0.4441, 0.806, 0.4441, 0.806, 0.4441, 0.806, 0.4441, 0.806, 0.4441, 0.806, 0.4441, 0.806, 0.4441, 0.806, 0.4441, 0.806, 0.4441, 0.806, 0.4441, 0.806, 0.4441, 0.806, 0.4441, 0.806, 0.4441, 0.806, 0.4441, 0.806, 0.4441, 0.806, 0.4441, 0.806, 0.4441, 0.806, 0.4441, 0.806, 0.4441, 0.806, 0.8147, 0.8044, 0.8147, 0.8044, 0.8147, 0.8044, 0.8147, 0.8044, 0.6828, 0.5551, 0.6828, 0.5551, 0.6828, 0.5551, 0.6828, 0.5551, 0.6828, 0.5551, 0.6828, 0.5551, 0.6828, 0.5551, 0.6828, 0.5551, 0.8147, 0.8044, 0.8147, 0.8044, 0.8147, 0.8044, 0.8147, 0.8044, 0.6828, 0.5551, 0.6828, 0.5551, 0.6828, 0.5551, 0.6828, 0.5551, 0.6828, 0.5551, 0.6828, 0.5551, 0.6828, 0.5551, 0.6828, 0.5551, 0.8147, 0.8044, 0.8147, 0.8044, 0.8147, 0.8044, 0.8147, 0.8044, 0.8147, 0.8044, 0.8147, 0.8044, 0.8147, 0.8044, 0.8147, 0.8044, 0.8147, 0.8044, 0.8147, 0.8044, 0.8147, 0.8044, 0.8147, 0.8044, 0.8147, 0.8044, 0.8147, 0.8044, 0.8147, 0.8044, 0.8147, 0.8044, 0.8147, 0.8044, 0.8147, 0.8044, 0.8147, 0.8044, 0.8147, 0.8044, 0.8147, 0.8044, 0.8147, 0.8044, 0.8147, 0.8044, 0.8147, 0.8044, 0.8147, 0.8044, 0.8147, 0.8044, 0.8147, 0.8044, 0.8147, 0.8044, 0.8147, 0.8044, 0.8147, 0.8044, 0.8147, 0.8044, 0.8147, 0.8044, 0.6828, 0.5551, 0.6828, 0.5551, 0.6828, 0.5551, 0.6828, 0.5551, 0.6828, 0.5551, 0.6828, 0.5551, 0.6828, 0.5551, 0.6828, 0.5551, 0.6828, 0.5551, 0.6828, 0.5551, 0.6828, 0.5551, 0.6828, 0.5551, 0.6828, 0.5551, 0.6828, 0.5551, 0.6828, 0.5551, 0.6828, 0.5551, 0.6828, 0.5551, 0.6828, 0.5551, 0.6828, 0.5551, 0.6828, 0.5551, 0.6828, 0.5551, 0.6828, 0.5551, 0.6828, 0.5551, 0.6828, 0.5551, 0.6828, 0.5551, 0.6828, 0.5551, 0.6828, 0.5551, 0.6828, 0.5551, 0.8147, 0.8044, 0.8147, 0.8044, 0.8147, 0.8044, 0.8147, 0.8044, 0.8147, 0.8044, 0.8147, 0.8044, 0.8147, 0.8044, 0.8147, 0.8044, 0.8147, 0.8044, 0.8147, 0.8044, 0.8147, 0.8044, 0.8147, 0.8044, 0.6828, 0.5551, 0.6828, 0.5551, 0.6828, 0.5551, 0.6828, 0.5551, 0.8147, 0.8044, 0.8147, 0.8044, 0.8147, 0.8044, 0.8147, 0.8044, 0.8147, 0.8044, 0.8147, 0.8044, 0.8147, 0.8044, 0.8147, 0.8044, 0.6828, 0.5551, 0.6828, 0.5551, 0.6828, 0.5551, 0.6828, 0.5551, 0.5625, 0.8086, 0.5625, 0.8086, 0.5625, 0.8086, 0.5625, 0.8086, 0.5625, 0.8086, 0.5625, 0.8086, 0.5625, 0.8086, 0.5625, 0.8086, 0.5625, 0.8086, 0.5625, 0.8086, 0.5625, 0.8086, 0.5625, 0.8086, 0.5625, 0.8086, 0.5625, 0.8086, 0.5625, 0.8086, 0.5625, 0.8086, 0.5625, 0.8086, 0.5625, 0.8086, 0.5625, 0.8086, 0.5625, 0.8086, 0.5625, 0.8086, 0.5625, 0.8086, 0.5625, 0.8086, 0.5625, 0.8086, 0.5625, 0.8086, 0.5625, 0.8086, 0.8147, 0.8044, 0.8147, 0.8044, 0.8147, 0.8044, 0.8147, 0.8044, 0.4441, 0.806, 0.4441, 0.806, 0.4441, 0.806, 0.4441, 0.806, 0.4441, 0.806, 0.4441, 0.806, 0.4441, 0.806, 0.4441, 0.806, 0.4441, 0.806, 0.4441, 0.806, 0.4441, 0.806, 0.4441, 0.806, 0.4441, 0.806, 0.4441, 0.806, 0.4441, 0.806, 0.4441, 0.806, 0.5625, 0.8086, 0.5625, 0.8086, 0.5625, 0.8086, 0.5625, 0.8086, 0.4441, 0.806, 0.4441, 0.806, 0.4441, 0.806, 0.4441, 0.806, 0.8174, 0.6812, 0.8174, 0.6812, 0.8174, 0.6812, 0.8174, 0.6812, 0.8147, 0.8044, 0.8147, 0.8044, 0.8147, 0.8044, 0.8147, 0.8044, 0.8147, 0.8044, 0.8147, 0.8044, 0.8147, 0.8044, 0.8147, 0.8044, 0.8147, 0.8044, 0.8147, 0.8044, 0.8147, 0.8044, 0.8147, 0.8044, 0.8147, 0.8044, 0.8147, 0.8044, 0.8147, 0.8044, 0.8147, 0.8044, 0.8174, 0.6812, 0.8174, 0.6812, 0.8174, 0.6812, 0.8174, 0.6812, 0.3152, 0.8019, 0.3152, 0.8019, 0.3152, 0.8019, 0.3152, 0.8019, 0.3152, 0.8019, 0.3152, 0.8019, 0.3152, 0.8019, 0.3152, 0.8019, 0.4441, 0.806, 0.4441, 0.806, 0.4441, 0.806, 0.4441, 0.806, 0.8174, 0.6812, 0.8174, 0.6812, 0.8174, 0.6812, 0.8174, 0.6812, 0.8174, 0.6812, 0.8174, 0.6812, 0.8174, 0.6812, 0.8174, 0.6812, 0.8174, 0.6812, 0.8174, 0.6812, 0.8174, 0.6812, 0.8174, 0.6812, 0.8174, 0.6812, 0.8174, 0.6812, 0.8174, 0.6812, 0.8174, 0.6812, 0.8147, 0.8044, 0.8147, 0.8044, 0.8147, 0.8044, 0.8147, 0.8044, 0.3152, 0.8019, 0.3152, 0.8019, 0.3152, 0.8019, 0.3152, 0.8019, 0.8147, 0.8044, 0.8147, 0.8044, 0.8147, 0.8044, 0.8147, 0.8044, 0.8147, 0.8044, 0.8147, 0.8044, 0.8147, 0.8044, 0.8147, 0.8044, 0.6828, 0.5551, 0.6828, 0.5551, 0.6828, 0.5551, 0.6828, 0.5551, 0.6828, 0.5551, 0.6828, 0.5551, 0.6828, 0.5551, 0.6828, 0.5551, 0.6828, 0.5551, 0.6828, 0.5551, 0.6828, 0.5551, 0.6828, 0.5551, 0.8147, 0.8044, 0.8147, 0.8044, 0.8147, 0.8044, 0.8147, 0.8044, 0.8147, 0.8044, 0.8147, 0.8044, 0.8147, 0.8044, 0.8147, 0.8044, 0.6828, 0.5551, 0.6828, 0.5551, 0.6828, 0.5551, 0.6828, 0.5551, 0.6828, 0.5551, 0.6828, 0.5551, 0.6828, 0.5551, 0.6828, 0.5551, 0.6828, 0.5551, 0.6828, 0.5551, 0.6828, 0.5551, 0.8147, 0.8044, 0.8147, 0.8044, 0.8147, 0.8044, 0.8147, 0.8044, 0.8147, 0.8044, 0.8147, 0.8044, 0.8147, 0.8044, 0.8147, 0.8044, 0.8147, 0.8044, 0.8147, 0.8044, 0.8147, 0.8044, 0.8147, 0.8044, 0.6828, 0.5551, 0.6828, 0.5551, 0.6828, 0.5551, 0.6828, 0.5551, 0.8147, 0.8044, 0.8147, 0.8044, 0.8147, 0.8044, 0.8147, 0.8044, 0.8147, 0.8044, 0.6828, 0.5551, 0.6828, 0.5551, 0.6828, 0.5551, 0.6828, 0.5551, 0.6828, 0.5551, 0.6828, 0.5551, 0.6828, 0.5551, 0.6828, 0.5551, 0.6828, 0.5551, 0.6828, 0.5551, 0.6828, 0.5551, 0.6828, 0.5551, 0.8147, 0.8044, 0.8147, 0.8044, 0.8147, 0.8044, 0.8147, 0.8044, 0.6828, 0.5551, 0.6828, 0.5551, 0.6828, 0.5551, 0.6828, 0.5551, 0.6828, 0.5551, 0.6828, 0.5551, 0.6828, 0.5551, 0.6828, 0.5551, 0.8147, 0.8044, 0.8147, 0.8044, 0.8147, 0.8044, 0.8147, 0.8044, 0.6828, 0.5551, 0.6828, 0.5551, 0.6828, 0.5551, 0.6828, 0.5551, 0.8147, 0.8044, 0.8147, 0.8044, 0.8147, 0.8044, 0.8147, 0.8044, 0.6828, 0.5551, 0.6828, 0.5551, 0.6828, 0.5551, 0.6828, 0.5551, 0.8147, 0.8044, 0.8147, 0.8044, 0.8147, 0.8044, 0.8147, 0.8044, 0.6828, 0.5551, 0.6828, 0.5551, 0.6828, 0.5551, 0.6828, 0.5551, 0.5591, 0.4262, 0.5591, 0.4262, 0.5591, 0.4262, 0.5591, 0.4262, 0.6895, 0.313, 0.6895, 0.313, 0.6895, 0.313, 0.6895, 0.313, 0.6895, 0.313, 0.6895, 0.313, 0.6895, 0.313, 0.6895, 0.313, 0.6895, 0.313, 0.6895, 0.313, 0.6895, 0.313, 0.6895, 0.313, 0.6895, 0.313, 0.6895, 0.313, 0.6895, 0.313, 0.6895, 0.313, 0.6895, 0.313, 0.6895, 0.313, 0.6895, 0.313, 0.6895, 0.313, 0.6895, 0.313, 0.6895, 0.313, 0.6895, 0.313, 0.6895, 0.313, 0.6895, 0.313, 0.6895, 0.313, 0.6895, 0.313, 0.6895, 0.313, 0.6895, 0.313, 0.6895, 0.313, 0.6895, 0.313, 0.6895, 0.313, 0.6895, 0.313, 0.6895, 0.313, 0.6895, 0.313, 0.6895, 0.313, 0.6895, 0.313, 0.6895, 0.313, 0.6895, 0.313, 0.6895, 0.313, 0.6895, 0.313, 0.6895, 0.313, 0.6895, 0.313, 0.6895, 0.313, 0.6895, 0.313, 0.6895, 0.313, 0.6895, 0.313, 0.6895, 0.313, 0.6895, 0.313, 0.6895, 0.313, 0.6895, 0.313, 0.6895, 0.313, 0.6895, 0.313, 0.6895, 0.313, 0.6895, 0.313, 0.6895, 0.313, 0.6895, 0.313, 0.6895, 0.313, 0.6895, 0.313, 0.6895, 0.313, 0.6895, 0.313, 0.6895, 0.313, 0.6895, 0.313, 0.6895, 0.313, 0.6895, 0.313, 0.6895, 0.313, 0.6895, 0.313, 0.6895, 0.313, 0.6895, 0.313, 0.6895, 0.313, 0.6895, 0.313, 0.6895, 0.313, 0.6895, 0.313, 0.6895, 0.313, 0.6895, 0.313, 0.6895, 0.313, 0.6895, 0.313, 0.6895, 0.313, 0.6895, 0.313, 0.6895, 0.313, 0.6895, 0.313, 0.6895, 0.313, 0.6895, 0.313, 0.6895, 0.313, 0.6895, 0.313, 0.6895, 0.313, 0.6895, 0.313, 0.6895, 0.313, 0.6895, 0.313, 0.6895, 0.313, 0.6895, 0.313, 0.6895, 0.313, 0.6895, 0.313, 0.6895, 0.313, 0.6895, 0.313, 0.6895, 0.313, 0.6895, 0.313, 0.6895, 0.313, 0.6895, 0.313, 0.6895, 0.313, 0.6895, 0.313, 0.6895, 0.313, 0.6895, 0.313, 0.6895, 0.313, 0.6895, 0.313, 0.6895, 0.313, 0.6895, 0.313, 0.6895, 0.313, 0.6895, 0.313, 0.6895, 0.313, 0.6895, 0.313, 0.6895, 0.313, 0.6895, 0.313, 0.6895, 0.313, 0.6895, 0.313, 0.6895, 0.313, 0.6895, 0.313, 0.6895, 0.313, 0.6895, 0.313, 0.6895, 0.313, 0.6895, 0.313, 0.6895, 0.313, 0.6895, 0.313, 0.6895, 0.313, 0.6895, 0.313, 0.6895, 0.313, 0.6895, 0.313, 0.6895, 0.313, 0.6895, 0.313, 0.6895, 0.313, 0.6895, 0.313, 0.6895, 0.313, 0.6895, 0.313, 0.6895, 0.313, 0.6895, 0.313, 0.6895, 0.313, 0.6895, 0.313, 0.6895, 0.313, 0.6895, 0.313, 0.6895, 0.313, 0.6895, 0.313, 0.6895, 0.313, 0.6895, 0.313, 0.6895, 0.313, 0.6895, 0.313, 0.6895, 0.313, 0.6895, 0.313, 0.6895, 0.313, 0.6895, 0.313, 0.6895, 0.313, 0.6895, 0.313, 0.6895, 0.313, 0.6895, 0.313, 0.6895, 0.313, 0.6895, 0.313, 0.6895, 0.313, 0.6895, 0.313, 0.6895, 0.313, 0.6895, 0.313, 0.6895, 0.313, 0.6895, 0.313, 0.6895, 0.313, 0.6895, 0.313, 0.6895, 0.313, 0.6895, 0.313, 0.6895, 0.313, 0.6895, 0.313, 0.6895, 0.313, 0.6895, 0.313, 0.6895, 0.313, 0.6895, 0.313, 0.6895, 0.313, 0.6895, 0.313, 0.6895, 0.313, 0.6895, 0.313, 0.6895, 0.313, 0.6895, 0.313, 0.6895, 0.313, 0.6895, 0.313, 0.6895, 0.313, 0.6895, 0.313, 0.6895, 0.313, 0.6895, 0.313, 0.6895, 0.313, 0.6895, 0.313, 0.6895, 0.313, 0.6895, 0.313, 0.6895, 0.313, 0.6895, 0.313, 0.6895, 0.313, 0.6895, 0.313, 0.6895, 0.313, 0.6895, 0.313, 0.6895, 0.313, 0.6895, 0.313, 0.6895, 0.313, 0.6895, 0.313, 0.6895, 0.313, 0.6895, 0.313, 0.6895, 0.313, 0.6895, 0.313, 0.6895, 0.313, 0.6895, 0.313, 0.6895, 0.313, 0.6895, 0.313, 0.6895, 0.313, 0.6895, 0.313, 0.6895, 0.313, 0.6895, 0.313, 0.6895, 0.313, 0.6895, 0.313, 0.6895, 0.313, 0.6895, 0.313, 0.6895, 0.313, 0.6895, 0.313, 0.6895, 0.313, 0.6895, 0.313, 0.6895, 0.313, 0.6895, 0.313, 0.6895, 0.313, 0.6895, 0.313, 0.6895, 0.313, 0.6895, 0.313, 0.6895, 0.313, 0.6895, 0.313, 0.6895, 0.313, 0.6895, 0.313, 0.6895, 0.313, 0.6895, 0.313, 0.6895, 0.313, 0.6895, 0.313, 0.6895, 0.313, 0.6895, 0.313, 0.6895, 0.313, 0.6895, 0.313, 0.6895, 0.313, 0.6895, 0.313, 0.6895, 0.313, 0.6895, 0.313, 0.6895, 0.313, 0.6895, 0.313, 0.6895, 0.313, 0.6895, 0.313, 0.6895, 0.313, 0.6895, 0.313, 0.6895, 0.313, 0.6895, 0.313, 0.6895, 0.313, 0.6895, 0.313, 0.6895, 0.313, 0.6895, 0.313, 0.6895, 0.313, 0.6895, 0.313, 0.6895, 0.313, 0.6895, 0.313, 0.6895, 0.313, 0.6895, 0.313, 0.6895, 0.313, 0.6895, 0.313, 0.6895, 0.313, 0.6895, 0.313, 0.6895, 0.313, 0.6895, 0.313, 0.6895, 0.313, 0.6895, 0.313, 0.6895, 0.313, 0.6895, 0.313, 0.6895, 0.313, 0.6895, 0.313, 0.6895, 0.313, 0.6895, 0.313, 0.6895, 0.313, 0.6895, 0.313, 0.6895, 0.313, 0.6895, 0.313, 0.6895, 0.313, 0.6895, 0.313, 0.6895, 0.313, 0.6895, 0.313, 0.6895, 0.313, 0.6895, 0.313, 0.6895, 0.313, 0.6895, 0.313, 0.6895, 0.313, 0.6895, 0.313, 0.6895, 0.313, 0.6895, 0.313, 0.6895, 0.313, 0.6895, 0.313, 0.6895, 0.313, 0.6895, 0.313, 0.6895, 0.313, 0.6895, 0.313, 0.6895, 0.313, 0.6895, 0.313, 0.6895, 0.313, 0.6895, 0.313, 0.6895, 0.313, 0.6895, 0.313, 0.6895, 0.313, 0.6895, 0.313, 0.6895, 0.313, 0.6895, 0.313, 0.6895, 0.313, 0.6895, 0.313, 0.6895, 0.313, 0.6895, 0.313, 0.6895, 0.313, 0.6895, 0.313, 0.6895, 0.313, 0.6895, 0.313, 0.6895, 0.313, 0.6895, 0.313, 0.6895, 0.313, 0.6895, 0.313, 0.6895, 0.313, 0.6895, 0.313, 0.6895, 0.313, 0.6895, 0.313, 0.6895, 0.313, 0.6895, 0.313, 0.6895, 0.313, 0.6895, 0.313, 0.6895, 0.313, 0.6895, 0.313, 0.6895, 0.313, 0.6895, 0.313, 0.6895, 0.313, 0.6895, 0.313, 0.6895, 0.313, 0.6895, 0.313, 0.6895, 0.313, 0.6895, 0.313, 0.6895, 0.313, 0.6895, 0.313, 0.6895, 0.313, 0.6895, 0.313, 0.6895, 0.313, 0.6895, 0.313, 0.6895, 0.313, 0.6895, 0.313, 0.6895, 0.313, 0.6895, 0.313, 0.6895, 0.313, 0.6895, 0.313, 0.6895, 0.313, 0.6895, 0.313, 0.6895, 0.313, 0.6895, 0.313, 0.6895, 0.313, 0.6895, 0.313, 0.6895, 0.313, 0.6895, 0.313, 0.6895, 0.313, 0.6895, 0.313, 0.6895, 0.313, 0.6895, 0.313, 0.6895, 0.313, 0.6895, 0.313, 0.6895, 0.313, 0.6895, 0.313, 0.6895, 0.313, 0.6895, 0.313, 0.6895, 0.313, 0.6895, 0.313, 0.6895, 0.313, 0.6895, 0.313, 0.6895, 0.313, 0.6895, 0.313, 0.6895, 0.313, 0.6895, 0.313, 0.6895, 0.313, 0.6895, 0.313, 0.6895, 0.313, 0.6895, 0.313, 0.6895, 0.313, 0.6895, 0.313, 0.6895, 0.313, 0.6895, 0.313, 0.6895, 0.313, 0.6895, 0.313, 0.6895, 0.313, 0.6895, 0.313, 0.6895, 0.313, 0.6895, 0.313, 0.6895, 0.313, 0.6895, 0.313, 0.6895, 0.313, 0.6895, 0.313, 0.6895, 0.313, 0.6895, 0.313, 0.6895, 0.313, 0.6895, 0.313, 0.6895, 0.313, 0.6895, 0.313, 0.6895, 0.313, 0.6895, 0.313, 0.6895, 0.313, 0.6895, 0.313, 0.6895, 0.313, 0.6895, 0.313, 0.6895, 0.313, 0.6895, 0.313, 0.6895, 0.313, 0.6895, 0.313, 0.6895, 0.313, 0.6895, 0.313, 0.6895, 0.313, 0.6895, 0.313, 0.6895, 0.313, 0.6895, 0.313, 0.6895, 0.313, 0.6895, 0.313, 0.6895, 0.313, 0.6895, 0.313, 0.6895, 0.313, 0.6895, 0.313, 0.6895, 0.313, 0.6895, 0.313, 0.6895, 0.313, 0.6895, 0.313, 0.6895, 0.313, 0.6895, 0.313, 0.6895, 0.313, 0.6895, 0.313, 0.6895, 0.313, 0.6895, 0.313, 0.6895, 0.313, 0.6895, 0.313, 0.6895, 0.313, 0.6895, 0.313, 0.6895, 0.313, 0.6895, 0.313, 0.6895, 0.313, 0.6895, 0.313, 0.6895, 0.313, 0.6895, 0.313, 0.6895, 0.313, 0.6895, 0.313, 0.6895, 0.313, 0.6895, 0.313, 0.6895, 0.313, 0.6895, 0.313, 0.6895, 0.313, 0.6895, 0.313, 0.6895, 0.313, 0.6895, 0.313, 0.6895, 0.313, 0.6895, 0.313, 0.6895, 0.313, 0.6895, 0.313, 0.6895, 0.313, 0.6895, 0.313, 0.6895, 0.313, 0.6895, 0.313, 0.6895, 0.313, 0.6895, 0.313, 0.6895, 0.313, 0.6895, 0.313, 0.6895, 0.313, 0.6895, 0.313, 0.6895, 0.313, 0.6895, 0.313, 0.6895, 0.313, 0.6895, 0.313, 0.6895, 0.313, 0.6895, 0.313, 0.6895, 0.313, 0.6895, 0.313, 0.6895, 0.313, 0.6895, 0.313, 0.6895, 0.313, 0.6895, 0.313, 0.6895, 0.313, 0.6895, 0.313, 0.6895, 0.313, 0.6895, 0.313, 0.6895, 0.313, 0.6895, 0.313, 0.6895, 0.313, 0.6895, 0.313, 0.6895, 0.313, 0.6895, 0.313, 0.6895, 0.313, 0.6895, 0.313, 0.6895, 0.313, 0.6895, 0.313, 0.6895, 0.313, 0.6895, 0.313, 0.6895, 0.313, 0.6895, 0.313, 0.6895, 0.313, 0.6895, 0.313, 0.6895, 0.313, 0.6895, 0.313, 0.6895, 0.313, 0.6895, 0.313, 0.6895, 0.313, 0.6895, 0.313, 0.6895, 0.313, 0.6895, 0.313, 0.6895, 0.313, 0.6895, 0.313, 0.6895, 0.313, 0.6895, 0.313, 0.6895, 0.313, 0.6895, 0.313, 0.6895, 0.313, 0.6895, 0.313, 0.6895, 0.313, 0.6895, 0.313, 0.6895, 0.313, 0.6895, 0.313, 0.6895, 0.313, 0.6895, 0.313, 0.6895, 0.313, 0.6895, 0.313, 0.6895, 0.313, 0.6895, 0.313, 0.6895, 0.313, 0.6895, 0.313, 0.6895, 0.313, 0.6895, 0.313, 0.6895, 0.313, 0.6895, 0.313, 0.6895, 0.313, 0.6895, 0.313, 0.6895, 0.313, 0.6895, 0.313, 0.6895, 0.313, 0.6895, 0.313, 0.6895, 0.313, 0.6895, 0.313, 0.6895, 0.313, 0.6895, 0.313, 0.6895, 0.313, 0.6895, 0.313, 0.6895, 0.313, 0.6895, 0.313, 0.6895, 0.313, 0.6895, 0.313, 0.6895, 0.313, 0.6895, 0.313, 0.6895, 0.313, 0.6895, 0.313, 0.6895, 0.313, 0.6895, 0.313, 0.6895, 0.313, 0.6895, 0.313, 0.6895, 0.313, 0.6895, 0.313, 0.6895, 0.313, 0.6895, 0.313, 0.6895, 0.313, 0.6895, 0.313, 0.6895, 0.313, 0.6895, 0.313, 0.6895, 0.313, 0.6895, 0.313, 0.6895, 0.313, 0.6895, 0.313, 0.6895, 0.313, 0.6895, 0.313, 0.6895, 0.313, 0.6895, 0.313, 0.6895, 0.313, 0.6895, 0.313, 0.6895, 0.313, 0.6895, 0.313, 0.6895, 0.313, 0.6895, 0.313, 0.6895, 0.313, 0.6895, 0.313, 0.6895, 0.313, 0.6895, 0.313, 0.6895, 0.313, 0.6895, 0.313, 0.6895, 0.313, 0.6895, 0.313, 0.6895, 0.313, 0.6895, 0.313, 0.6895, 0.313, 0.6895, 0.313, 0.6895, 0.313, 0.6895, 0.313, 0.6895, 0.313, 0.6895, 0.313, 0.6895, 0.313, 0.6895, 0.313, 0.6895, 0.313, 0.6895, 0.313, 0.6895, 0.313, 0.6895, 0.313, 0.6895, 0.313, 0.6895, 0.313, 0.6895, 0.313, 0.6895, 0.313, 0.6895, 0.313, 0.6895, 0.313, 0.6895, 0.313, 0.6895, 0.313, 0.6895, 0.313, 0.6895, 0.313, 0.6895, 0.313, 0.6895, 0.313, 0.6895, 0.313, 0.6895, 0.313, 0.6895, 0.313, 0.6895, 0.313, 0.6895, 0.313, 0.6895, 0.313, 0.6895, 0.313, 0.6895, 0.313, 0.6895, 0.313, 0.6895, 0.313, 0.6895, 0.313, 0.6895, 0.313, 0.6895, 0.313, 0.6895, 0.313, 0.6895, 0.313, 0.6895, 0.313, 0.6895, 0.313, 0.6895, 0.313, 0.6895, 0.313, 0.6895, 0.313, 0.6895, 0.313, 0.6895, 0.313, 0.6895, 0.313, 0.6895, 0.313, 0.6895, 0.313, 0.6895, 0.313, 0.6895, 0.313, 0.6895, 0.313, 0.6895, 0.313, 0.6895, 0.313, 0.6895, 0.313, 0.6895, 0.313, 0.6895, 0.313, 0.6895, 0.313, 0.6895, 0.313, 0.6895, 0.313, 0.6895, 0.313, 0.6895, 0.313, 0.6895, 0.313, 0.6895, 0.313, 0.6895, 0.313, 0.6895, 0.313, 0.6895, 0.313, 0.6895, 0.313, 0.6895, 0.313, 0.6895, 0.313, 0.6895, 0.313, 0.6895, 0.313, 0.6895, 0.313, 0.6895, 0.313, 0.6895, 0.313, 0.6895, 0.313, 0.6895, 0.313, 0.6895, 0.313, 0.6895, 0.313, 0.6895, 0.313, 0.6895, 0.313, 0.6895, 0.313, 0.6895, 0.313, 0.6895, 0.313, 0.6895, 0.313, 0.6895, 0.313, 0.6895, 0.313, 0.6895, 0.313, 0.6895, 0.313, 0.6895, 0.313, 0.6895, 0.313, 0.6895, 0.313, 0.6895, 0.313, 0.6895, 0.313, 0.6895, 0.313, 0.6895, 0.313, 0.6895, 0.313, 0.6895, 0.313, 0.6895, 0.313, 0.6895, 0.313, 0.6895, 0.313, 0.6895, 0.313, 0.6895, 0.313, 0.6895, 0.313, 0.6895, 0.313, 0.6895, 0.313, 0.6895, 0.313, 0.6895, 0.313, 0.6895, 0.313, 0.6895, 0.313, 0.6895, 0.313, 0.6895, 0.313, 0.6895, 0.313, 0.6895, 0.313, 0.6895, 0.313, 0.6895, 0.313, 0.6895, 0.313, 0.6895, 0.313, 0.6895, 0.313, 0.6895, 0.313, 0.6895, 0.313, 0.6895, 0.313, 0.6895, 0.313, 0.6895, 0.313, 0.6895, 0.313, 0.6895, 0.313, 0.6895, 0.313, 0.6895, 0.313, 0.6895, 0.313, 0.6895, 0.313, 0.6895, 0.313, 0.6895, 0.313, 0.6895, 0.313, 0.6895, 0.313, 0.6895, 0.313, 0.6895, 0.313, 0.6895, 0.313, 0.6895, 0.313, 0.6895, 0.313, 0.6895, 0.313, 0.6895, 0.313, 0.6895, 0.313, 0.6895, 0.313, 0.6895, 0.313, 0.6895, 0.313, 0.6895, 0.313, 0.6895, 0.313, 0.6895, 0.313, 0.6895, 0.313, 0.6895, 0.313, 0.6895, 0.313, 0.6895, 0.313, 0.6895, 0.313, 0.6895, 0.313, 0.6895, 0.313, 0.6895, 0.313, 0.6895, 0.313, 0.6895, 0.313, 0.6895, 0.313, 0.6895, 0.313, 0.6895, 0.313, 0.6895, 0.313, 0.6895, 0.313, 0.6895, 0.313, 0.6895, 0.313, 0.6895, 0.313, 0.6895, 0.313, 0.6895, 0.313, 0.6895, 0.313, 0.6895, 0.313, 0.6895, 0.313, 0.6895, 0.313, 0.6895, 0.313, 0.6895, 0.313, 0.6895, 0.313, 0.6895, 0.313, 0.6895, 0.313, 0.6895, 0.313, 0.6895, 0.313, 0.6895, 0.313, 0.6895, 0.313, 0.6895, 0.313, 0.6895, 0.313, 0.6895, 0.313, 0.6895, 0.313, 0.6895, 0.313, 0.6895, 0.313, 0.6895, 0.313, 0.6895, 0.313, 0.6895, 0.313, 0.6895, 0.313, 0.6895, 0.313, 0.6895, 0.313, 0.6895, 0.313, 0.6895, 0.313, 0.6895, 0.313, 0.6895, 0.313, 0.5591, 0.4262, 0.5591, 0.4262, 0.5591, 0.4262, 0.5591, 0.4262, 0.5591, 0.4262, 0.5591, 0.4262, 0.5591, 0.4262, 0.5591, 0.4262, 0.5591, 0.4262, 0.5591, 0.4262, 0.5591, 0.4262, 0.5591, 0.4262, 0.5591, 0.4262, 0.5591, 0.4262, 0.5591, 0.4262, 0.5591, 0.4262, 0.5591, 0.4262, 0.5591, 0.4262, 0.5591, 0.4262, 0.5591, 0.4262])
me_cube_001.materials.append(mat_material)
me_cube_001.use_remesh_fix_poles = True
me_cube_001.use_remesh_preserve_attributes = False
me_cube_001.use_mirror_vertex_groups = False
me_cube_001.update()

# ---- objects
ob_cube = bpy.data.objects.new('Cube', me_cube_001)

# ---- transforms, parenting, visibility, modifiers, constraints
ob_cube.location = (0.0, 0.0, 0.0)
ob_cube.lineart.crease_threshold = 0.0

# ---- collection membership
col_collection.objects.link(ob_cube)

# ---- scene / render settings (as saved in the file)
scene.frame_start = 1; scene.frame_end = 250; scene.frame_set(1)
scene.render.engine = 'BLENDER_EEVEE_NEXT'
scene.cycles.use_denoising = False
scene.cycles.samples = 128
scene.cycles.sampling_pattern = 'TABULATED_SOBOL'
scene.cycles.use_adaptive_sampling = False
scene.cycles.use_light_tree = False
scene.view_settings.view_transform = 'Filmic'
bpy.context.view_layer.update()

# ---- added for rendering (the .blend has no active camera and no usable light): camera, sun
cam_auto = bpy.data.cameras.new('AutoCamera')
cam_auto.lens = 50.0
cam_auto.sensor_width = 36.0
cam_auto.clip_end = 1000.0
ob_auto_camera = bpy.data.objects.new('AutoCamera', cam_auto)
scene.collection.objects.link(ob_auto_camera)
ob_auto_camera.location = (8.73039, -7.0303, 8.43645)
ob_auto_camera.rotation_euler = (1.09748, -7.21219e-08, 0.694738)
scene.camera = ob_auto_camera
light_auto_sun = bpy.data.lights.new('AutoSun', 'SUN')
light_auto_sun.energy = 3.0
light_auto_sun.angle = 0.0523599
ob_auto_sun = bpy.data.objects.new('AutoSun', light_auto_sun)
scene.collection.objects.link(ob_auto_sun)
ob_auto_sun.rotation_euler = (0.872665, 0.174533, 0.523599)
bpy.context.view_layer.update()
